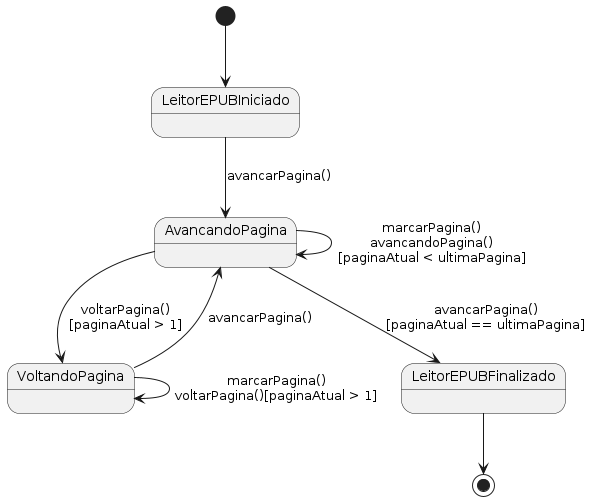

The diagram above was rendered by PlantUML. Its source (embedded in the PNG):
@startuml
[*] --> LeitorEPUBIniciado

LeitorEPUBIniciado --> AvancandoPagina : avancarPagina()
AvancandoPagina --> AvancandoPagina : marcarPagina()\navancandoPagina()\n[paginaAtual < ultimaPagina]

AvancandoPagina --> VoltandoPagina : voltarPagina()\n[paginaAtual > 1]
VoltandoPagina --> VoltandoPagina : marcarPagina()\nvoltarPagina()[paginaAtual > 1]
VoltandoPagina --> AvancandoPagina : avancarPagina()

AvancandoPagina --> LeitorEPUBFinalizado : avancarPagina()\n[paginaAtual == ultimaPagina]

LeitorEPUBFinalizado --> [*]
@enduml